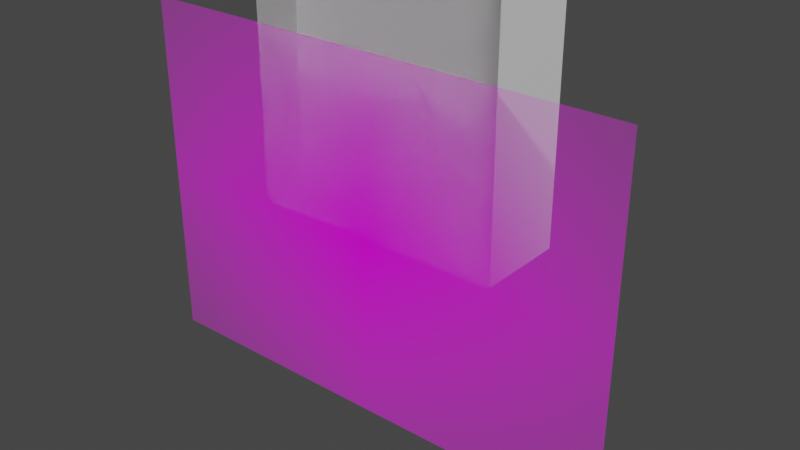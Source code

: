 # Source: JerryJumpingSpider.blend  (saved by Blender 3.5.10; exported with 4.5.12 LTS)
import bpy
from mathutils import Matrix  # noqa: F401  (used for matrix-valued properties, if any)

bpy.ops.wm.read_factory_settings(use_empty=True)
scene = bpy.context.scene
scene.name = 'Scene'

# ---- collections
col_collection = bpy.data.collections.new('Collection'); scene.collection.children.link(col_collection)
col_larry = bpy.data.collections.new('Larry'); col_collection.children.link(col_larry)

# ---- images (referenced by path relative to the original .blend; pixels are not part of the script)
import os
ASSET_DIR = os.environ.get("B2B_ASSET_DIR", "")  # directory of the original .blend (textures are referenced by path, not embedded)
HERE = os.path.dirname(os.path.abspath(__file__))  # packed textures are extracted next to this script under _unpacked/

def load_image(name, relpath, width, height, colorspace="sRGB"):
    """Load a texture the original file referenced (path relative to the .blend, or extracted next to this script)."""
    p = next((c for c in (os.path.join(HERE, relpath), os.path.join(ASSET_DIR, relpath)) if relpath and os.path.exists(c)), "")
    if p:
        img = bpy.data.images.load(p, check_existing=True)
        img.name = name
    else:  # same state as the original file: an image datablock whose file is absent (Cycles renders it pink)
        img = bpy.data.images.new(name, width, height)
        img.source = "FILE"
        img.filepath = "//" + (relpath or name)
    img.colorspace_settings.name = colorspace
    return img
img_henry_beetle_png = load_image('Henry_beetle.png', 'Henry_beetle.png', 1024, 1024, 'sRGB')

# ---- materials (node trees are filled in below, after node groups)
mat_material_001 = bpy.data.materials.new('Material.001')
mat_material_001.alpha_threshold = 0.0
mat_material_001.use_transparent_shadow = False
mat_material_001.roughness = 0.5
mat_material_001.line_color = (0.0, 0.0, 0.0, 1.0)
mat_face_001 = bpy.data.materials.new('Face.001')
mat_face_001.use_transparent_shadow = False
mat_larry_bi_nobcg_00_001 = bpy.data.materials.new('Larry_Bi_NOBCG_00.001')
mat_larry_bi_nobcg_00_001.surface_render_method = 'BLENDED'
mat_larry_bi_nobcg_00_001.blend_method = 'BLEND'

# ---- material node trees
mat_material_001.use_nodes = True; mat_material_001.node_tree.nodes.clear()
_N = mat_material_001.node_tree.nodes; _L = mat_material_001.node_tree.links
n0 = _N.new('ShaderNodeOutputMaterial'); n0.name = 'Material Output'; n0.location = (300, 300)
n1 = _N.new('ShaderNodeBsdfPrincipled'); n1.name = 'Principled BSDF'; n1.location = (10, 300)
n1.distribution = 'GGX'
n1.subsurface_method = 'RANDOM_WALK_SKIN'
n1.inputs[3].default_value = 1.45
n1.inputs[27].default_value = (0.0, 0.0, 0.0, 1.0)
n1.inputs[28].default_value = 1.0
_L.new(n1.outputs[0], n0.inputs[0])
n0.is_active_output = True
mat_face_001.use_nodes = True; mat_face_001.node_tree.nodes.clear()
_N = mat_face_001.node_tree.nodes; _L = mat_face_001.node_tree.links
n0 = _N.new('ShaderNodeOutputMaterial'); n0.name = 'Material Output'; n0.location = (300, 300)
n1 = _N.new('ShaderNodeBsdfGlass'); n1.name = 'Glass BSDF'; n1.location = (24, 256)
n1.distribution = 'BECKMANN'
n1.inputs[2].default_value = 1.45
_L.new(n1.outputs[0], n0.inputs[0])
n0.is_active_output = True
mat_larry_bi_nobcg_00_001.use_nodes = True; mat_larry_bi_nobcg_00_001.node_tree.nodes.clear()
_N = mat_larry_bi_nobcg_00_001.node_tree.nodes; _L = mat_larry_bi_nobcg_00_001.node_tree.links
n0 = _N.new('ShaderNodeBsdfPrincipled'); n0.name = 'Principled BSDF'; n0.location = (0, 300)
n0.distribution = 'GGX'
n0.subsurface_method = 'RANDOM_WALK_SKIN'
n0.inputs[3].default_value = 1.45
n0.inputs[27].default_value = (0.0, 0.0, 0.0, 1.0)
n0.inputs[28].default_value = 1.0
n1 = _N.new('ShaderNodeOutputMaterial'); n1.name = 'Material Output'; n1.location = (300, 300)
n2 = _N.new('ShaderNodeTexImage'); n2.name = 'Image Texture'; n2.location = (-348, 265)
n2.image = img_henry_beetle_png
n2.extension = 'CLIP'
_L.new(n2.outputs[0], n0.inputs[0])
_L.new(n2.outputs[1], n0.inputs[4])
_L.new(n0.outputs[0], n1.inputs[0])
n1.is_active_output = True

# ---- world
world_world = bpy.data.worlds.new('World'); scene.world = world_world
world_world.use_nodes = True; world_world.node_tree.nodes.clear()
_N = world_world.node_tree.nodes; _L = world_world.node_tree.links
n0 = _N.new('ShaderNodeOutputWorld'); n0.name = 'World Output'; n0.location = (300, 300)
n1 = _N.new('ShaderNodeBackground'); n1.name = 'Background'; n1.location = (10, 300)
n1.inputs[0].default_value = (0.05088, 0.05088, 0.05088, 1.0)
_L.new(n1.outputs[0], n0.inputs[0])
n0.is_active_output = True
world_world.color = (0.05088, 0.05088, 0.05088)
world_world.use_sun_shadow = False
world_world.sun_shadow_jitter_overblur = 0.0

# ---- meshes
me_cube = bpy.data.meshes.new('Cube')
me_cube.from_pydata([(0.184, 1.0, 0.5273), (0.184, 1.0, -0.5273), (0.184, -1.0, 0.5273), (0.184, -1.0, -0.5273), (-0.184, 1.0, 0.5273), (-0.184, 1.0, -0.5273), (-0.184, -1.0, 0.5273), (-0.184, -1.0, -0.5273)], [], [(0, 4, 6, 2), (3, 2, 6, 7), (7, 6, 4, 5), (5, 1, 3, 7), (1, 0, 2, 3), (5, 4, 0, 1)])
me_cube.polygons.foreach_set('material_index', [0, 0, 0, 0, 1, 0])
_uv = me_cube.uv_layers.new(name='UVMap')
_uv.uv.foreach_set('vector', [0.703, 0.5, 1.109, 0.5, 1.109, 0.75, 0.703, 0.75, 0.297, 0.75, 0.703, 0.75, 0.703, 1.0, 0.297, 1.0, 0.297, 0.0, 0.703, 0.0, 0.703, 0.25, 0.297, 0.25, -0.1089, 0.5, 0.297, 0.5, 0.297, 0.75, -0.1089, 0.75, 0.8344, 1.026, 0.1475, 1.027, 0.1462, -0.03607, 0.8331, -0.03774, 0.297, 0.25, 0.703, 0.25, 0.703, 0.5, 0.297, 0.5])
me_cube.materials.append(mat_material_001)
me_cube.materials.append(mat_face_001)
me_cube.use_mirror_vertex_groups = False
me_cube.update()
me_larry_bi_nobcg_00 = bpy.data.meshes.new('Larry_Bi_NOBCG_00')
me_larry_bi_nobcg_00.from_pydata([(-0.355, -0.5, 0.0), (0.355, -0.5, 0.0), (-0.355, 0.5, 0.0), (0.355, 0.5, 0.0)], [], [(0, 1, 3, 2)])
_uv = me_larry_bi_nobcg_00.uv_layers.new(name='UVMap')
_uv.uv.foreach_set('vector', [-0.0005214, 0.9995, 0.0005218, -0.0005214, 1.001, 0.0005218, 0.9995, 1.001])
me_larry_bi_nobcg_00.materials.append(mat_larry_bi_nobcg_00_001)
me_larry_bi_nobcg_00.update()
arm_armature = bpy.data.armatures.new('Armature')  # bones are not reproduced

# ---- objects
ob_cube = bpy.data.objects.new('Cube', me_cube)
ob_armature = bpy.data.objects.new('Armature', arm_armature)
ob_larry_bi_nobcg_00 = bpy.data.objects.new('Larry_Bi_NOBCG_00', me_larry_bi_nobcg_00)

# ---- transforms, parenting, visibility, modifiers, constraints
ob_cube.parent = ob_armature
ob_cube.matrix_parent_inverse = Matrix(((1.0, -0.0, 0.0, -0.0), (-0.0, 0.0, 1.0, -1.0), (0.0, -1.0, 0.0, -0.0), (0.0, 0.0, -0.0, 1.0)))
ob_cube.location = (0.0, 0.0, 0.0)
ob_cube.rotation_euler = (1.571, -0.0, 0.0)
ob_cube.lock_rotations_4d = False
ob_cube.empty_display_type = 'ARROWS'
ob_cube.lineart.crease_threshold = 0.0
ob_armature.location = (0.1088, 0.1088, 1.49e-08)
ob_armature.rotation_euler = (-1.571, 1.192e-08, 4.712)
ob_larry_bi_nobcg_00.location = (0.1088, -0.1088, -1.49e-08)
ob_larry_bi_nobcg_00.rotation_euler = (1.571, 1.571, 6.283)
ob_larry_bi_nobcg_00.scale = (2.049, 2.049, 2.049)

# ---- collection membership
col_larry.objects.link(ob_cube)
col_larry.objects.link(ob_armature)
col_larry.objects.link(ob_larry_bi_nobcg_00)

# ---- scene / render settings (as saved in the file)
scene.frame_start = 1; scene.frame_end = 250; scene.frame_set(1)
scene.render.engine = 'BLENDER_EEVEE_NEXT'
scene.cycles.sampling_pattern = 'TABULATED_SOBOL'
scene.cycles.use_light_tree = False
scene.view_settings.view_transform = 'Filmic'
bpy.context.view_layer.update()

# ---- added for rendering (the .blend has no active camera and no usable light): camera, sun
cam_auto = bpy.data.cameras.new('AutoCamera')
cam_auto.lens = 50.0
cam_auto.sensor_width = 36.0
cam_auto.clip_end = 1000.0
ob_auto_camera = bpy.data.objects.new('AutoCamera', cam_auto)
scene.collection.objects.link(ob_auto_camera)
ob_auto_camera.location = (2.46363, -2.73379, 1.88386)
ob_auto_camera.rotation_euler = (1.09748, -7.21219e-08, 0.694738)
scene.camera = ob_auto_camera
light_auto_sun = bpy.data.lights.new('AutoSun', 'SUN')
light_auto_sun.energy = 3.0
light_auto_sun.angle = 0.0523599
ob_auto_sun = bpy.data.objects.new('AutoSun', light_auto_sun)
scene.collection.objects.link(ob_auto_sun)
ob_auto_sun.rotation_euler = (0.872665, 0.174533, 0.523599)
bpy.context.view_layer.update()
